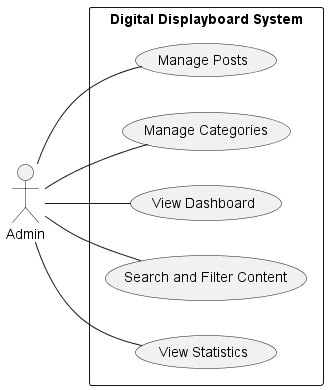

The diagram above was rendered by PlantUML. Its source (embedded in the PNG):
@startuml
actor Admin
left to right direction
rectangle "Digital Displayboard System" {
    Admin -- (Manage Posts)
    Admin -- (Manage Categories)
    Admin -- (View Dashboard)
    Admin -- (Search and Filter Content)
    Admin -- (View Statistics)
}
@enduml